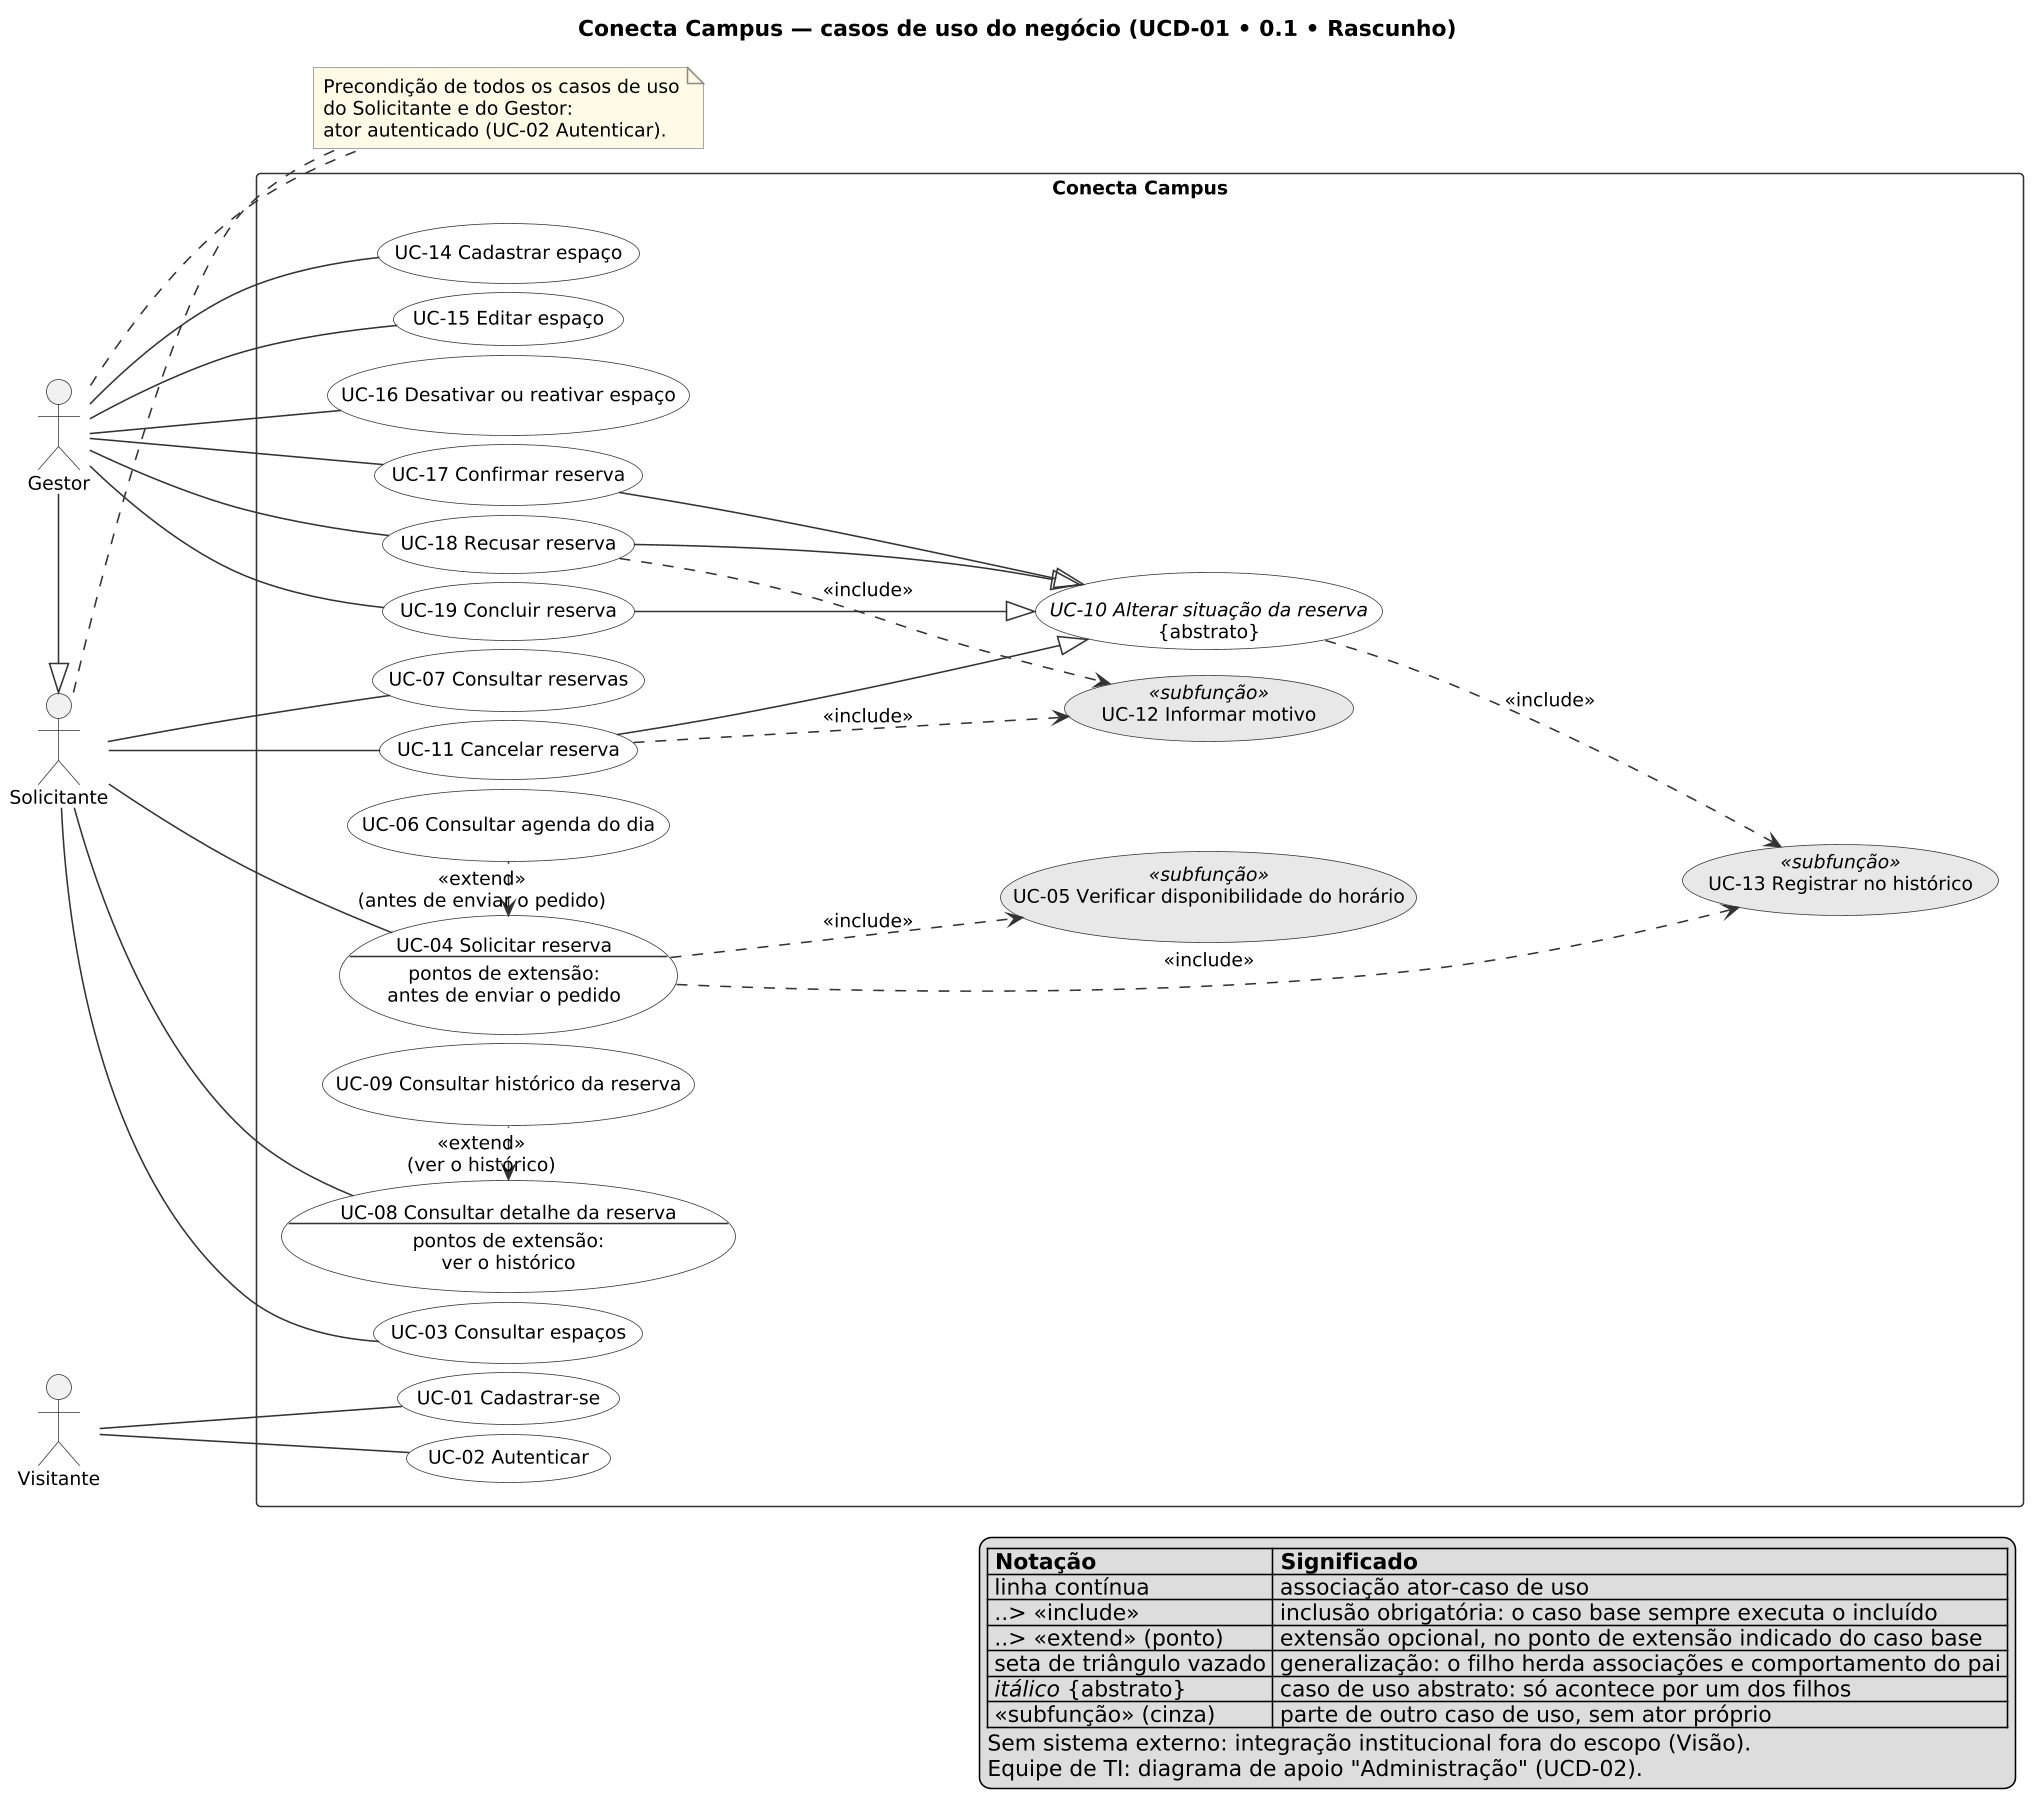

The diagram above was rendered by PlantUML. Its source (embedded in the PNG):
@startuml diagrama-casos-de-uso
' UCD-01 • 0.1 • Rascunho — diagrama de casos de uso do negócio (REQ-03).
' Fonte versionada. Os arquivos .svg e .png ao lado são GERADOS a partir deste
' arquivo (comando no README.md desta pasta): não os edite à mão.
' Nomes de atores e casos de uso: glossario.md. Decisões de modelagem: README.md.

left to right direction
skinparam dpi 150
skinparam shadowing false
' Menos espaço entre linhas e mais entre colunas: cabe melhor numa A4 deitada.
skinparam nodesep 6
skinparam ranksep 110
skinparam defaultFontSize 12
skinparam ArrowColor #333333
skinparam ActorBorderColor #333333
skinparam RectangleBorderColor #333333
skinparam NoteBorderColor #888888
skinparam NoteBackgroundColor #FFFBE6
skinparam usecase {
  BackgroundColor #FFFFFF
  BorderColor #333333
  BackgroundColor<<subfunção>> #E8E8E8
}

title Conecta Campus — casos de uso do negócio (UCD-01 • 0.1 • Rascunho)

actor Gestor
actor Solicitante
actor Visitante
' Generalização de atores: o Gestor é um Solicitante com mais casos de uso.
' Um traço só deixa os dois atores na mesma coluna.
Gestor -|> Solicitante

rectangle "Conecta Campus" {
  usecase "UC-03 Consultar espaços" as UC03
  usecase "UC-04 Solicitar reserva\n--\npontos de extensão:\nantes de enviar o pedido" as UC04
  usecase "UC-05 Verificar disponibilidade do horário" as UC05 <<subfunção>>
  usecase "UC-06 Consultar agenda do dia" as UC06
  usecase "UC-07 Consultar reservas" as UC07
  usecase "UC-08 Consultar detalhe da reserva\n--\npontos de extensão:\nver o histórico" as UC08
  usecase "UC-09 Consultar histórico da reserva" as UC09
  usecase "//UC-10 Alterar situação da reserva//\n{abstrato}" as UC10
  usecase "UC-11 Cancelar reserva" as UC11
  usecase "UC-12 Informar motivo" as UC12 <<subfunção>>
  usecase "UC-13 Registrar no histórico" as UC13 <<subfunção>>

  usecase "UC-14 Cadastrar espaço" as UC14
  usecase "UC-15 Editar espaço" as UC15
  usecase "UC-16 Desativar ou reativar espaço" as UC16
  usecase "UC-17 Confirmar reserva" as UC17
  usecase "UC-18 Recusar reserva" as UC18
  usecase "UC-19 Concluir reserva" as UC19

  usecase "UC-01 Cadastrar-se" as UC01
  usecase "UC-02 Autenticar" as UC02
}

' Associações ator-caso de uso (o Gestor herda as do Solicitante). UC-06 e UC-09
' não têm associação própria: só acontecem como extensão de UC-04 e UC-08.
Visitante -- UC01
Visitante -- UC02

Solicitante -- UC03
Solicitante -- UC04
Solicitante -- UC07
Solicitante -- UC08
Solicitante -- UC11

Gestor -- UC14
Gestor -- UC15
Gestor -- UC16
Gestor -- UC17
Gestor -- UC18
Gestor -- UC19

' Inclusões (obrigatórias): base ..> incluído ("...>" é a mesma seta, mais longa, só de layout)
UC04 ..> UC05 : <<include>>
UC04 ...> UC13 : <<include>>
UC10 ..> UC13 : <<include>>
UC11 ..> UC12 : <<include>>
UC18 ..> UC12 : <<include>>

' Extensões (opcionais): a seta vai da extensão para a base, no ponto de extensão
' indicado. Escritas como "base <. extensão" (um ponto) só para a extensão ficar logo abaixo da base.
UC04 <. UC06 : <<extend>>\n(antes de enviar o pedido)
UC08 <. UC09 : <<extend>>\n(ver o histórico)


' Generalização entre casos de uso: filho --|> pai abstrato
UC11 --|> UC10
UC17 --|> UC10
UC18 --|> UC10
UC19 --|> UC10

note "Precondição de todos os casos de uso\ndo Solicitante e do Gestor:\nator autenticado (UC-02 Autenticar)." as PRECONDICAO
Solicitante .. PRECONDICAO
Gestor .. PRECONDICAO

legend right
  |= Notação |= Significado |
  | linha contínua | associação ator-caso de uso |
  | ..> <<include>> | inclusão obrigatória: o caso base sempre executa o incluído |
  | ..> <<extend>> (ponto) | extensão opcional, no ponto de extensão indicado do caso base |
  | seta de triângulo vazado | generalização: o filho herda associações e comportamento do pai |
  | //itálico// {abstrato} | caso de uso abstrato: só acontece por um dos filhos |
  | <<subfunção>> (cinza) | parte de outro caso de uso, sem ator próprio |
  Sem sistema externo: integração institucional fora do escopo (Visão).
  Equipe de TI: diagrama de apoio "Administração" (UCD-02).
endlegend

@enduml